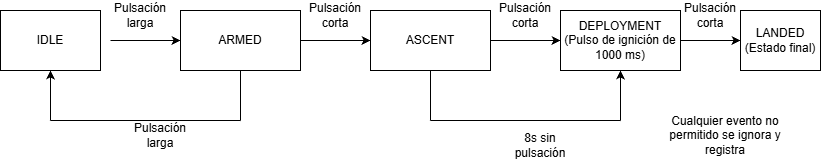

The diagram above was exported from draw.io. Its source (the exported page's mxGraphModel, read from the mxfile embedded in the PNG):
<mxGraphModel dx="1178" dy="654" grid="1" gridSize="10" guides="1" tooltips="1" connect="1" arrows="1" fold="1" page="1" pageScale="1" pageWidth="850" pageHeight="1100" math="0" shadow="0">
  <root>
    <mxCell id="0" />
    <mxCell id="1" parent="0" />
    <mxCell id="jRwUM4pdZE3WD4fw2HwU-1" parent="1" style="rounded=0;whiteSpace=wrap;html=1;" value="IDLE" vertex="1">
      <mxGeometry height="60" width="100" x="10" y="290" as="geometry" />
    </mxCell>
    <mxCell id="jRwUM4pdZE3WD4fw2HwU-2" parent="1" style="rounded=0;whiteSpace=wrap;html=1;" value="ARMED" vertex="1">
      <mxGeometry height="60" width="120" x="190" y="290" as="geometry" />
    </mxCell>
    <mxCell id="jRwUM4pdZE3WD4fw2HwU-3" parent="1" style="rounded=0;whiteSpace=wrap;html=1;" value="ASCENT" vertex="1">
      <mxGeometry height="60" width="120" x="380" y="290" as="geometry" />
    </mxCell>
    <mxCell id="jRwUM4pdZE3WD4fw2HwU-4" parent="1" style="rounded=0;whiteSpace=wrap;html=1;" value="DEPLOYMENT&lt;div&gt;(Pulso de ignición de 1000 ms)&lt;/div&gt;" vertex="1">
      <mxGeometry height="60" width="120" x="570" y="290" as="geometry" />
    </mxCell>
    <mxCell id="jRwUM4pdZE3WD4fw2HwU-5" parent="1" style="rounded=0;whiteSpace=wrap;html=1;" value="LANDED&lt;div&gt;(Estado final)&lt;/div&gt;" vertex="1">
      <mxGeometry height="60" width="80" x="750" y="290" as="geometry" />
    </mxCell>
    <mxCell id="jRwUM4pdZE3WD4fw2HwU-6" edge="1" parent="1" style="endArrow=classic;html=1;rounded=0;defaultLabelBackgroundColor=page;labelPadding=0 4;" value="">
      <mxGeometry height="50" relative="1" width="50" as="geometry">
        <mxPoint x="120" y="320" as="sourcePoint" />
        <mxPoint x="190" y="320" as="targetPoint" />
      </mxGeometry>
    </mxCell>
    <mxCell id="jRwUM4pdZE3WD4fw2HwU-7" parent="1" style="text;html=1;whiteSpace=wrap;strokeColor=none;fillColor=none;align=center;verticalAlign=middle;rounded=0;" value="Pulsación larga" vertex="1">
      <mxGeometry height="30" width="60" x="120" y="280" as="geometry" />
    </mxCell>
    <mxCell id="jRwUM4pdZE3WD4fw2HwU-8" parent="1" style="text;html=1;whiteSpace=wrap;strokeColor=none;fillColor=none;align=center;verticalAlign=middle;rounded=0;" value="Pulsación corta" vertex="1">
      <mxGeometry height="30" width="60" x="315" y="280" as="geometry" />
    </mxCell>
    <mxCell id="jRwUM4pdZE3WD4fw2HwU-9" edge="1" parent="1" style="endArrow=classic;html=1;rounded=0;defaultLabelBackgroundColor=page;labelPadding=0 4;" value="">
      <mxGeometry height="50" relative="1" width="50" as="geometry">
        <mxPoint x="310" y="320" as="sourcePoint" />
        <mxPoint x="380" y="320" as="targetPoint" />
      </mxGeometry>
    </mxCell>
    <mxCell id="jRwUM4pdZE3WD4fw2HwU-10" edge="1" parent="1" style="endArrow=none;html=1;rounded=0;defaultLabelBackgroundColor=page;labelPadding=0 4;entryX=0.5;entryY=1;entryDx=0;entryDy=0;" target="jRwUM4pdZE3WD4fw2HwU-2" value="">
      <mxGeometry height="50" relative="1" width="50" as="geometry">
        <mxPoint x="250" y="400" as="sourcePoint" />
        <mxPoint x="430" y="370" as="targetPoint" />
      </mxGeometry>
    </mxCell>
    <mxCell id="jRwUM4pdZE3WD4fw2HwU-11" edge="1" parent="1" style="endArrow=none;html=1;rounded=0;defaultLabelBackgroundColor=page;labelPadding=0 4;" value="">
      <mxGeometry height="50" relative="1" width="50" as="geometry">
        <mxPoint x="60" y="400" as="sourcePoint" />
        <mxPoint x="250" y="400" as="targetPoint" />
      </mxGeometry>
    </mxCell>
    <mxCell id="jRwUM4pdZE3WD4fw2HwU-12" edge="1" parent="1" style="endArrow=classic;html=1;rounded=0;defaultLabelBackgroundColor=page;labelPadding=0 4;entryX=0.5;entryY=1;entryDx=0;entryDy=0;" target="jRwUM4pdZE3WD4fw2HwU-1" value="">
      <mxGeometry height="50" relative="1" width="50" as="geometry">
        <mxPoint x="60" y="400" as="sourcePoint" />
        <mxPoint x="110" y="350" as="targetPoint" />
      </mxGeometry>
    </mxCell>
    <mxCell id="jRwUM4pdZE3WD4fw2HwU-13" parent="1" style="text;html=1;whiteSpace=wrap;strokeColor=none;fillColor=none;align=center;verticalAlign=middle;rounded=0;" value="Pulsación larga" vertex="1">
      <mxGeometry height="30" width="60" x="140" y="400" as="geometry" />
    </mxCell>
    <mxCell id="jRwUM4pdZE3WD4fw2HwU-14" edge="1" parent="1" style="endArrow=classic;html=1;rounded=0;defaultLabelBackgroundColor=page;labelPadding=0 4;" value="">
      <mxGeometry height="50" relative="1" width="50" as="geometry">
        <mxPoint x="500" y="320" as="sourcePoint" />
        <mxPoint x="570" y="320" as="targetPoint" />
      </mxGeometry>
    </mxCell>
    <mxCell id="jRwUM4pdZE3WD4fw2HwU-15" parent="1" style="text;html=1;whiteSpace=wrap;strokeColor=none;fillColor=none;align=center;verticalAlign=middle;rounded=0;" value="Pulsación corta" vertex="1">
      <mxGeometry height="30" width="60" x="505" y="280" as="geometry" />
    </mxCell>
    <mxCell id="jRwUM4pdZE3WD4fw2HwU-16" edge="1" parent="1" style="endArrow=none;html=1;rounded=0;defaultLabelBackgroundColor=page;labelPadding=0 4;entryX=0.5;entryY=1;entryDx=0;entryDy=0;" target="jRwUM4pdZE3WD4fw2HwU-3" value="">
      <mxGeometry height="50" relative="1" width="50" as="geometry">
        <mxPoint x="440" y="400" as="sourcePoint" />
        <mxPoint x="430" y="370" as="targetPoint" />
      </mxGeometry>
    </mxCell>
    <mxCell id="jRwUM4pdZE3WD4fw2HwU-17" edge="1" parent="1" style="endArrow=none;html=1;rounded=0;defaultLabelBackgroundColor=page;labelPadding=0 4;" value="">
      <mxGeometry height="50" relative="1" width="50" as="geometry">
        <mxPoint x="440" y="400" as="sourcePoint" />
        <mxPoint x="630" y="400" as="targetPoint" />
      </mxGeometry>
    </mxCell>
    <mxCell id="jRwUM4pdZE3WD4fw2HwU-18" edge="1" parent="1" style="endArrow=classic;html=1;rounded=0;defaultLabelBackgroundColor=page;labelPadding=0 4;entryX=0.5;entryY=1;entryDx=0;entryDy=0;" target="jRwUM4pdZE3WD4fw2HwU-4" value="">
      <mxGeometry height="50" relative="1" width="50" as="geometry">
        <mxPoint x="630" y="400" as="sourcePoint" />
        <mxPoint x="430" y="370" as="targetPoint" />
      </mxGeometry>
    </mxCell>
    <mxCell id="jRwUM4pdZE3WD4fw2HwU-19" parent="1" style="text;html=1;whiteSpace=wrap;strokeColor=none;fillColor=none;align=center;verticalAlign=middle;rounded=0;" value="8s sin pulsación" vertex="1">
      <mxGeometry height="30" width="60" x="520" y="410" as="geometry" />
    </mxCell>
    <mxCell id="jRwUM4pdZE3WD4fw2HwU-22" edge="1" parent="1" source="jRwUM4pdZE3WD4fw2HwU-4" style="endArrow=classic;html=1;rounded=0;defaultLabelBackgroundColor=page;labelPadding=0 4;entryX=0;entryY=0.5;entryDx=0;entryDy=0;exitX=1;exitY=0.5;exitDx=0;exitDy=0;" target="jRwUM4pdZE3WD4fw2HwU-5" value="">
      <mxGeometry height="50" relative="1" width="50" as="geometry">
        <mxPoint x="400" y="420" as="sourcePoint" />
        <mxPoint x="450" y="370" as="targetPoint" />
      </mxGeometry>
    </mxCell>
    <mxCell id="jRwUM4pdZE3WD4fw2HwU-23" parent="1" style="text;html=1;whiteSpace=wrap;strokeColor=none;fillColor=none;align=center;verticalAlign=middle;rounded=0;" value="Pulsación corta" vertex="1">
      <mxGeometry height="30" width="60" x="690" y="280" as="geometry" />
    </mxCell>
    <mxCell id="jRwUM4pdZE3WD4fw2HwU-24" parent="1" style="text;html=1;whiteSpace=wrap;strokeColor=none;fillColor=none;align=center;verticalAlign=middle;rounded=0;" value="Cualquier evento no permitido se ignora y registra" vertex="1">
      <mxGeometry height="30" width="130" x="670" y="400" as="geometry" />
    </mxCell>
  </root>
</mxGraphModel>